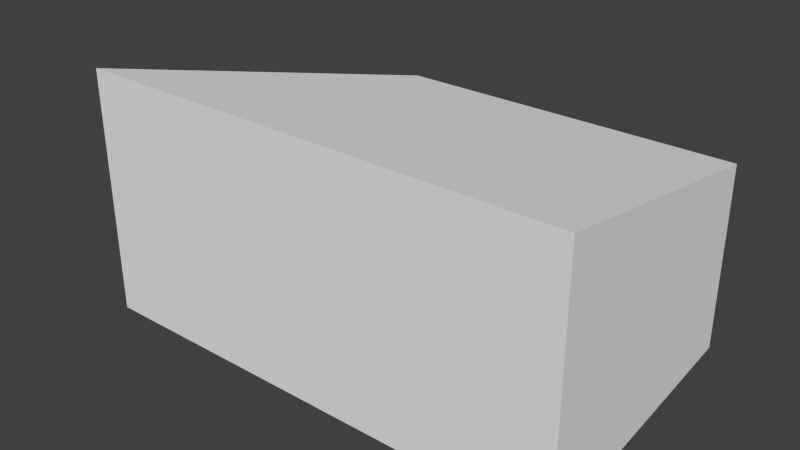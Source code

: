 # Source: boxcar.blend  (saved by Blender 2.62.0; exported with 4.5.12 LTS)
import bpy
from mathutils import Matrix  # noqa: F401  (used for matrix-valued properties, if any)

bpy.ops.wm.read_factory_settings(use_empty=True)
scene = bpy.context.scene
scene.name = 'Scene'

# ---- collections
col_collection_1 = bpy.data.collections.new('Collection 1'); scene.collection.children.link(col_collection_1)

# ---- materials (node trees are filled in below, after node groups)
mat_material = bpy.data.materials.new('Material')
mat_material.alpha_threshold = 0.0
mat_material.use_transparent_shadow = False
mat_material.roughness = 0.5
mat_material.line_color = (0.0, 0.0, 0.0, 1.0)

# ---- material node trees

# ---- world
world_world = bpy.data.worlds.new('World'); scene.world = world_world
world_world.color = (0.05088, 0.05088, 0.05088)
world_world.use_sun_shadow = False
world_world.sun_shadow_jitter_overblur = 0.0
world_world.cycles.sampling_method = 'MANUAL'
world_world.cycles.sample_map_resolution = 256

# ---- meshes
me_cube = bpy.data.meshes.new('Cube')
me_cube.from_pydata([(2.0, -2.98e-08, -1.0), (2.0, 2.98e-08, 1.0), (-2.0, 2.98e-08, 1.0), (-2.0, -2.98e-08, -1.0), (2.005, 2.0, -0.7071), (2.005, 2.0, 0.7071), (-0.6484, 2.0, 0.7071), (-0.6484, 2.0, -0.7071)], [], [(0, 1, 2, 3), (4, 7, 6, 5), (0, 4, 5, 1), (1, 5, 6, 2), (2, 6, 7, 3), (4, 0, 3, 7)])
_uv = me_cube.uv_layers.new(name='UVMap')
_uv.uv.foreach_set('vector', [0.709, 0.01579, 0.709, 0.1985, 0.3437, 0.1985, 0.3437, 0.01579, 0.7096, 0.7019, 0.3423, 0.7019, 0.3423, 0.5061, 0.7096, 0.5061, 0.9864, 0.7424, 0.7096, 0.7019, 0.7096, 0.5061, 0.9864, 0.4656, 0.7088, 0.2263, 0.7096, 0.5061, 0.3423, 0.5061, 0.1552, 0.2263, 0.008142, 0.4656, 0.3423, 0.5061, 0.3423, 0.7019, 0.008142, 0.7424, 0.7096, 0.7019, 0.7088, 0.9817, 0.1552, 0.9817, 0.3423, 0.7019])
me_cube.materials.append(mat_material)
me_cube.use_remesh_preserve_volume = False
me_cube.use_remesh_preserve_attributes = False
me_cube.use_mirror_vertex_groups = False
me_cube.update()

# ---- objects
ob_cube = bpy.data.objects.new('Cube', me_cube)

# ---- transforms, parenting, visibility, modifiers, constraints
ob_cube.location = (0.0, 0.0, 0.0)
ob_cube.lock_rotations_4d = False
ob_cube.empty_display_type = 'ARROWS'
ob_cube.lineart.crease_threshold = 0.0

# ---- collection membership
col_collection_1.objects.link(ob_cube)

# ---- scene / render settings (as saved in the file)
scene.frame_start = 1; scene.frame_end = 250; scene.frame_set(1)
scene.render.engine = 'BLENDER_EEVEE_NEXT'
scene.render.image_settings.color_mode = 'RGB'
scene.render.image_settings.compression = 90
scene.render.resolution_percentage = 50
scene.render.dither_intensity = 0.0
scene.render.bake_margin = 2
scene.render.bake_bias = 0.0
scene.cycles.use_denoising = False
scene.cycles.samples = 10
scene.cycles.sampling_pattern = 'TABULATED_SOBOL'
scene.cycles.light_sampling_threshold = 0.0
scene.cycles.use_adaptive_sampling = False
scene.cycles.use_light_tree = False
scene.cycles.blur_glossy = 0.0
scene.cycles.volume_bounces = 1
scene.cycles.pixel_filter_type = 'GAUSSIAN'
scene.cycles.sample_clamp_indirect = 0.0
scene.view_settings.view_transform = 'Standard'
bpy.context.view_layer.update()

# ---- added for rendering (the .blend has no active camera and no usable light): camera, sun
cam_auto = bpy.data.cameras.new('AutoCamera')
cam_auto.lens = 50.0
cam_auto.sensor_width = 36.0
cam_auto.clip_end = 1000.0
ob_auto_camera = bpy.data.objects.new('AutoCamera', cam_auto)
scene.collection.objects.link(ob_auto_camera)
ob_auto_camera.location = (4.53953, -4.44418, 3.62945)
ob_auto_camera.rotation_euler = (1.09748, -7.21219e-08, 0.694738)
scene.camera = ob_auto_camera
light_auto_sun = bpy.data.lights.new('AutoSun', 'SUN')
light_auto_sun.energy = 3.0
light_auto_sun.angle = 0.0523599
ob_auto_sun = bpy.data.objects.new('AutoSun', light_auto_sun)
scene.collection.objects.link(ob_auto_sun)
ob_auto_sun.rotation_euler = (0.872665, 0.174533, 0.523599)
bpy.context.view_layer.update()
